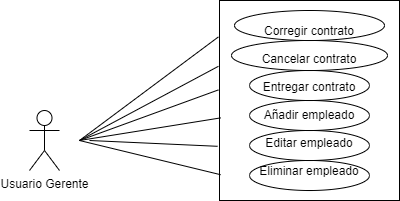

The diagram above was exported from draw.io. Its source (the exported page's mxGraphModel, read from the mxfile embedded in the PNG):
<mxGraphModel dx="1068" dy="483" grid="1" gridSize="10" guides="1" tooltips="1" connect="1" arrows="1" fold="1" page="1" pageScale="1" pageWidth="827" pageHeight="1169" math="0" shadow="0">
  <root>
    <mxCell id="0" />
    <mxCell id="1" parent="0" />
    <mxCell id="dcSXxMBS4S9Ts7DK2Og8-1" value="Usuario Gerente" style="shape=umlActor;verticalLabelPosition=bottom;verticalAlign=top;html=1;outlineConnect=0;" vertex="1" parent="1">
      <mxGeometry x="150" y="210" width="30" height="60" as="geometry" />
    </mxCell>
    <mxCell id="dcSXxMBS4S9Ts7DK2Og8-3" value="Corregir contrato&lt;br&gt;&lt;br&gt;Cancelar contrato&lt;br&gt;&lt;br&gt;Entregar contrato&lt;br&gt;&lt;br&gt;Añadir empleado&lt;br&gt;&lt;br&gt;Editar empleado&lt;br&gt;&lt;br&gt;Eliminar empleado" style="rounded=0;whiteSpace=wrap;html=1;" vertex="1" parent="1">
      <mxGeometry x="340" y="100" width="180" height="200" as="geometry" />
    </mxCell>
    <mxCell id="dcSXxMBS4S9Ts7DK2Og8-7" value="" style="endArrow=none;html=1;entryX=-0.006;entryY=0.447;entryDx=0;entryDy=0;entryPerimeter=0;" edge="1" parent="1" target="dcSXxMBS4S9Ts7DK2Og8-3">
      <mxGeometry width="50" height="50" relative="1" as="geometry">
        <mxPoint x="200" y="240" as="sourcePoint" />
        <mxPoint x="440" y="240" as="targetPoint" />
      </mxGeometry>
    </mxCell>
    <mxCell id="dcSXxMBS4S9Ts7DK2Og8-11" value="" style="endArrow=none;html=1;entryX=-0.006;entryY=0.329;entryDx=0;entryDy=0;entryPerimeter=0;" edge="1" parent="1" target="dcSXxMBS4S9Ts7DK2Og8-3">
      <mxGeometry width="50" height="50" relative="1" as="geometry">
        <mxPoint x="200" y="240" as="sourcePoint" />
        <mxPoint x="340" y="240" as="targetPoint" />
      </mxGeometry>
    </mxCell>
    <mxCell id="dcSXxMBS4S9Ts7DK2Og8-16" value="" style="endArrow=none;html=1;entryX=-0.006;entryY=0.182;entryDx=0;entryDy=0;entryPerimeter=0;" edge="1" parent="1" target="dcSXxMBS4S9Ts7DK2Og8-3">
      <mxGeometry width="50" height="50" relative="1" as="geometry">
        <mxPoint x="200" y="240" as="sourcePoint" />
        <mxPoint x="440" y="240" as="targetPoint" />
      </mxGeometry>
    </mxCell>
    <mxCell id="dcSXxMBS4S9Ts7DK2Og8-18" value="" style="endArrow=none;html=1;entryX=0.006;entryY=0.587;entryDx=0;entryDy=0;entryPerimeter=0;" edge="1" parent="1" target="dcSXxMBS4S9Ts7DK2Og8-3">
      <mxGeometry width="50" height="50" relative="1" as="geometry">
        <mxPoint x="200" y="240" as="sourcePoint" />
        <mxPoint x="440" y="170" as="targetPoint" />
      </mxGeometry>
    </mxCell>
    <mxCell id="dcSXxMBS4S9Ts7DK2Og8-20" value="" style="endArrow=none;html=1;entryX=-0.011;entryY=0.729;entryDx=0;entryDy=0;entryPerimeter=0;" edge="1" parent="1" target="dcSXxMBS4S9Ts7DK2Og8-3">
      <mxGeometry width="50" height="50" relative="1" as="geometry">
        <mxPoint x="210" y="240" as="sourcePoint" />
        <mxPoint x="440" y="170" as="targetPoint" />
      </mxGeometry>
    </mxCell>
    <mxCell id="dcSXxMBS4S9Ts7DK2Og8-22" value="" style="endArrow=none;html=1;entryX=0.006;entryY=0.871;entryDx=0;entryDy=0;entryPerimeter=0;" edge="1" parent="1" target="dcSXxMBS4S9Ts7DK2Og8-3">
      <mxGeometry width="50" height="50" relative="1" as="geometry">
        <mxPoint x="200" y="240" as="sourcePoint" />
        <mxPoint x="440" y="170" as="targetPoint" />
      </mxGeometry>
    </mxCell>
    <mxCell id="dcSXxMBS4S9Ts7DK2Og8-24" value="" style="ellipse;whiteSpace=wrap;html=1;fillColor=none;" vertex="1" parent="1">
      <mxGeometry x="370" y="170" width="120" height="30" as="geometry" />
    </mxCell>
    <mxCell id="dcSXxMBS4S9Ts7DK2Og8-33" value="" style="ellipse;whiteSpace=wrap;html=1;fillColor=none;" vertex="1" parent="1">
      <mxGeometry x="355" y="110" width="150" height="30" as="geometry" />
    </mxCell>
    <mxCell id="dcSXxMBS4S9Ts7DK2Og8-34" value="" style="ellipse;whiteSpace=wrap;html=1;fillColor=none;" vertex="1" parent="1">
      <mxGeometry x="352" y="140" width="156" height="30" as="geometry" />
    </mxCell>
    <mxCell id="dcSXxMBS4S9Ts7DK2Og8-35" value="" style="ellipse;whiteSpace=wrap;html=1;fillColor=none;" vertex="1" parent="1">
      <mxGeometry x="370" y="200" width="120" height="30" as="geometry" />
    </mxCell>
    <mxCell id="dcSXxMBS4S9Ts7DK2Og8-37" value="" style="ellipse;whiteSpace=wrap;html=1;fillColor=none;" vertex="1" parent="1">
      <mxGeometry x="370" y="230" width="120" height="30" as="geometry" />
    </mxCell>
    <mxCell id="dcSXxMBS4S9Ts7DK2Og8-38" value="" style="ellipse;whiteSpace=wrap;html=1;fillColor=none;" vertex="1" parent="1">
      <mxGeometry x="370" y="260" width="120" height="30" as="geometry" />
    </mxCell>
  </root>
</mxGraphModel>